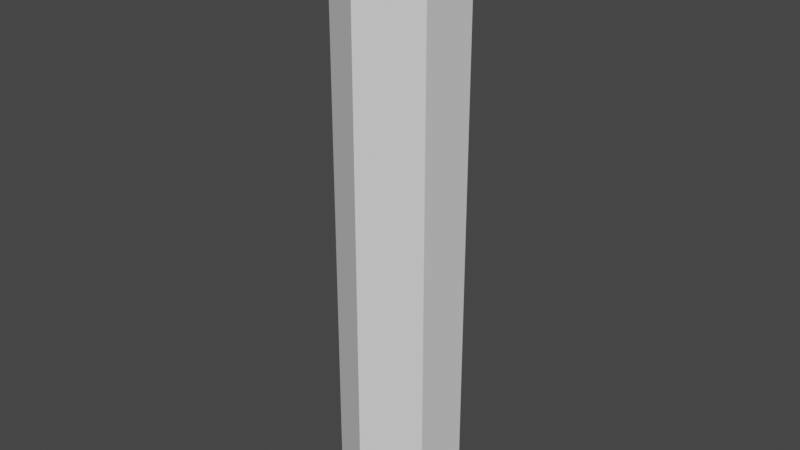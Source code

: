 # Source: HexTile.blend  (saved by Blender 3.4.6; exported with 4.5.12 LTS)
import bpy
from mathutils import Matrix  # noqa: F401  (used for matrix-valued properties, if any)

bpy.ops.wm.read_factory_settings(use_empty=True)
scene = bpy.context.scene
scene.name = 'Scene'

# ---- collections
col_collection = bpy.data.collections.new('Collection'); scene.collection.children.link(col_collection)

# ---- world
world_world = bpy.data.worlds.new('World'); scene.world = world_world
world_world.use_nodes = True; world_world.node_tree.nodes.clear()
_N = world_world.node_tree.nodes; _L = world_world.node_tree.links
n0 = _N.new('ShaderNodeOutputWorld'); n0.name = 'World Output'; n0.location = (300, 300)
n1 = _N.new('ShaderNodeBackground'); n1.name = 'Background'; n1.location = (10, 300)
n1.inputs[0].default_value = (0.05088, 0.05088, 0.05088, 1.0)
_L.new(n1.outputs[0], n0.inputs[0])
n0.is_active_output = True
world_world.color = (0.05088, 0.05088, 0.05088)
world_world.use_sun_shadow = False
world_world.sun_shadow_jitter_overblur = 0.0

# ---- meshes
me_cylinder_001 = bpy.data.meshes.new('Cylinder.001')
me_cylinder_001.from_pydata([(0.0, 0.04, -0.4), (0.0, 0.04, 0.0), (0.03464, 0.02, -0.4), (0.03464, 0.02, 0.0), (0.03464, -0.02, -0.4), (0.03464, -0.02, 0.0), (0.0, -0.04, -0.4), (0.0, -0.04, 0.0), (-0.03464, -0.02, -0.4), (-0.03464, -0.02, 0.0), (-0.03464, 0.02, -0.4), (-0.03464, 0.02, 0.0)], [], [(0, 1, 3, 2), (2, 3, 5, 4), (4, 5, 7, 6), (6, 7, 9, 8), (3, 1, 11, 9, 7, 5), (8, 9, 11, 10), (10, 11, 1, 0), (0, 2, 4, 6, 8, 10)])
_uv = me_cylinder_001.uv_layers.new(name='UVMap')
_uv.uv.foreach_set('vector', [1.0, 0.5, 1.0, 1.0, 0.8333, 1.0, 0.8333, 0.5, 0.8333, 0.5, 0.8333, 1.0, 0.6667, 1.0, 0.6667, 0.5, 0.6667, 0.5, 0.6667, 1.0, 0.5, 1.0, 0.5, 0.5, 0.5, 0.5, 0.5, 1.0, 0.3333, 1.0, 0.3333, 0.5, 0.4578, 0.37, 0.25, 0.49, 0.04215, 0.37, 0.04215, 0.13, 0.25, 0.01, 0.4578, 0.13, 0.3333, 0.5, 0.3333, 1.0, 0.1667, 1.0, 0.1667, 0.5, 0.1667, 0.5, 0.1667, 1.0, -8.941e-08, 1.0, -8.941e-08, 0.5, 0.75, 0.49, 0.9578, 0.37, 0.9578, 0.13, 0.75, 0.01, 0.5422, 0.13, 0.5422, 0.37])
me_cylinder_001.update()

# ---- objects
ob_cylinder_001 = bpy.data.objects.new('Cylinder.001', me_cylinder_001)

# ---- transforms, parenting, visibility, modifiers, constraints
ob_cylinder_001.location = (0.0, 0.0, 0.0)

# ---- collection membership
col_collection.objects.link(ob_cylinder_001)

# ---- scene / render settings (as saved in the file)
scene.frame_start = 1; scene.frame_end = 250; scene.frame_set(1)
scene.render.engine = 'BLENDER_EEVEE_NEXT'
scene.cycles.sampling_pattern = 'TABULATED_SOBOL'
scene.cycles.use_light_tree = False
scene.view_settings.view_transform = 'Filmic'
bpy.context.view_layer.update()

# ---- added for rendering (the .blend has no active camera and no usable light): camera, sun
cam_auto = bpy.data.cameras.new('AutoCamera')
cam_auto.lens = 50.0
cam_auto.sensor_width = 36.0
cam_auto.clip_end = 1000.0
ob_auto_camera = bpy.data.objects.new('AutoCamera', cam_auto)
scene.collection.objects.link(ob_auto_camera)
ob_auto_camera.location = (0.382824, -0.459389, 0.106259)
ob_auto_camera.rotation_euler = (1.09748, -7.21219e-08, 0.694738)
scene.camera = ob_auto_camera
light_auto_sun = bpy.data.lights.new('AutoSun', 'SUN')
light_auto_sun.energy = 3.0
light_auto_sun.angle = 0.0523599
ob_auto_sun = bpy.data.objects.new('AutoSun', light_auto_sun)
scene.collection.objects.link(ob_auto_sun)
ob_auto_sun.rotation_euler = (0.872665, 0.174533, 0.523599)
bpy.context.view_layer.update()
